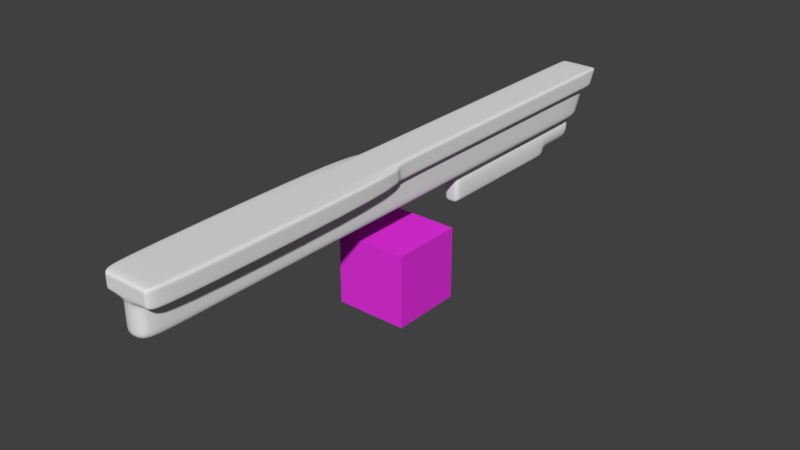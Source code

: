 # Source: m240.blend  (saved by Blender 2.77.0; exported with 4.5.12 LTS)
import bpy
from mathutils import Matrix  # noqa: F401  (used for matrix-valued properties, if any)

bpy.ops.wm.read_factory_settings(use_empty=True)
scene = bpy.context.scene
scene.name = 'Scene'

# ---- collections
col_collection_1 = bpy.data.collections.new('Collection 1'); scene.collection.children.link(col_collection_1)

# ---- materials (node trees are filled in below, after node groups)
mat_material_001 = bpy.data.materials.new('Material.001')
mat_material_001.alpha_threshold = 0.0
mat_material_001.use_transparent_shadow = False
mat_material_001.diffuse_color = (0.8, 0.03169, 0.7581, 1.0)
mat_material_001.roughness = 0.5

# ---- material node trees

# ---- world
world_world = bpy.data.worlds.new('World'); scene.world = world_world
world_world.color = (0.05088, 0.05088, 0.05088)
world_world.use_sun_shadow = False
world_world.sun_shadow_jitter_overblur = 0.0
world_world.cycles.sampling_method = 'MANUAL'

# ---- meshes
me_cube = bpy.data.meshes.new('Cube')
me_cube.from_pydata([(-1.0, -1.0, -1.0), (-1.0, -1.0, 1.0), (-1.0, 1.0, -1.0), (-1.0, 1.0, 1.0), (1.0, -1.0, -1.0), (1.0, -1.0, 1.0), (1.0, 1.0, -1.0), (1.0, 1.0, 1.0)], [], [(1, 3, 2, 0), (3, 7, 6, 2), (7, 5, 4, 6), (5, 1, 0, 4), (0, 2, 6, 4), (5, 7, 3, 1)])
me_cube.materials.append(mat_material_001)
me_cube.use_remesh_preserve_volume = False
me_cube.use_remesh_preserve_attributes = False
me_cube.use_mirror_vertex_groups = False
me_cube.update()
me_cube_002 = bpy.data.meshes.new('Cube.002')
me_cube_002.from_pydata([(-0.5678, -9.531, -1.0), (-0.5678, -9.531, 1.531), (-0.5678, 1.163, -1.0), (-0.5678, 1.163, 1.531), (0.5678, -9.531, -1.0), (0.5678, -9.531, 1.531), (0.5678, 1.163, -1.0), (0.5678, 1.163, 1.531), (-0.5678, -9.531, -0.5962), (-0.5678, 1.163, -0.5962), (0.5678, 1.163, -0.5962), (0.5678, -9.531, -0.5962), (-0.5678, 4.645, 1.531), (0.5678, 4.645, 1.531), (-0.5678, 4.089, -0.5962), (0.5678, 4.089, -0.5962), (-0.5678, -9.32, -1.0), (-0.5678, -9.32, 1.531), (0.5678, -9.32, -1.0), (0.5678, -9.32, 1.531), (0.5678, -9.32, -0.5962), (-0.5678, -9.32, -0.5962), (-0.5678, 3.935, -0.5962), (0.5678, 3.935, -0.5962), (0.5678, 4.443, 1.531), (-0.5678, 4.443, 1.531), (-0.5678, 0.7375, 1.531), (0.5678, 0.7375, -1.0), (-0.5678, 0.7375, -0.5962), (-0.5678, 0.7375, -1.0), (0.5678, 0.7375, 1.531), (0.5678, 0.7375, -0.5962), (0.5678, 2.393, -0.5962), (-0.5678, 2.526, 1.531), (-0.5678, 2.393, -0.5962), (0.5678, 2.526, 1.531)], [], [(28, 26, 3, 9), (23, 22, 14, 15), (20, 19, 5, 11), (11, 5, 1, 8), (16, 18, 4, 0), (19, 17, 1, 5), (4, 11, 8, 0), (18, 20, 11, 4), (2, 9, 10, 6), (29, 28, 9, 2), (14, 12, 13, 15), (25, 24, 13, 12), (24, 23, 15, 13), (22, 25, 12, 14), (0, 8, 21, 16), (27, 31, 20, 18), (30, 26, 17, 19), (29, 27, 18, 16), (31, 30, 19, 20), (8, 1, 17, 21), (34, 33, 25, 22), (35, 32, 23, 24), (33, 35, 24, 25), (32, 34, 22, 23), (10, 7, 30, 31), (2, 6, 27, 29), (7, 3, 26, 30), (6, 10, 31, 27), (16, 21, 28, 29), (21, 17, 26, 28), (10, 9, 34, 32), (3, 7, 35, 33), (7, 10, 32, 35), (9, 3, 33, 34)])
me_cube_002.polygons.foreach_set('use_smooth', [True] * 34)
me_cube_002.use_remesh_preserve_volume = False
me_cube_002.use_remesh_preserve_attributes = False
me_cube_002.use_mirror_vertex_groups = False
me_cube_002.update()
me_cube_001 = bpy.data.meshes.new('Cube.001')
me_cube_001.from_pydata([(-0.7824, -1.0, -0.8071), (-0.7824, -1.0, 1.0), (-0.7824, 0.9583, -0.8071), (-0.7824, 1.037, 1.0), (0.7824, -1.0, -0.8071), (0.7824, -1.0, 1.0), (0.7824, 0.9583, -0.8071), (0.7824, 1.037, 1.0), (-0.7824, -1.0, 0.3444), (-0.7824, 1.008, 0.3444), (0.7824, 1.008, 0.3444), (0.7824, -1.0, 0.3444), (-0.7824, -0.07944, -0.8071), (-0.7824, -0.07797, 1.0), (0.7824, -0.07944, -0.8071), (0.7824, -0.07797, 1.0), (0.7824, -0.07258, 0.3444), (-0.7824, -0.07258, 0.3444), (-1.12, -1.0, 0.3444), (-1.12, -1.0, 1.0), (-1.12, -0.07797, 1.0), (-1.12, 1.037, 1.0), (1.12, -0.07797, 1.0), (1.12, -1.0, 1.0), (-1.12, 1.008, 0.3444), (1.12, 1.037, 1.0), (1.12, 1.008, 0.3444), (1.12, -1.0, 0.3444), (1.12, -0.07258, 0.3444), (-1.12, -0.07258, 0.3444), (-0.7824, -0.04067, 1.0), (0.7824, -0.04472, -0.8071), (-0.7824, -0.03641, 0.3444), (-0.7824, -0.04472, -0.8071), (0.7824, -0.04067, 1.0), (0.7824, -0.03641, 0.3444), (-1.12, -0.04067, 1.0), (-1.12, -0.03641, 0.3444), (1.12, -0.04067, 1.0), (1.12, -0.03641, 0.3444), (-1.356, -1.0, 0.3444), (-1.356, -1.0, 1.0), (1.61, -0.08187, 1.0), (1.356, -1.0, 1.0), (1.356, -1.0, 0.3444), (1.61, -0.07648, 0.3444), (-1.61, -0.08187, 1.0), (-1.61, -0.07648, 0.3444), (-0.7824, -0.921, -0.8071), (0.7824, -0.9208, 1.0), (0.7824, -0.9204, 0.3444), (-0.7824, -0.9208, 1.0), (0.7824, -0.921, -0.8071), (-0.7824, -0.9204, 0.3444), (1.12, -0.9208, 1.0), (1.12, -0.9204, 0.3444), (-1.12, -0.9208, 1.0), (-1.12, -0.9204, 0.3444), (1.61, -0.9212, 1.0), (1.61, -0.9207, 0.3444), (-1.61, -0.9212, 1.0), (-1.61, -0.9207, 0.3444), (-0.7824, 0.9915, 1.0), (0.7824, 0.916, -0.8071), (-0.7824, 0.9644, 0.3444), (-1.12, 0.9915, 1.0), (-1.12, 0.9644, 0.3444), (-0.7824, 0.916, -0.8071), (0.7824, 0.9915, 1.0), (0.7824, 0.9644, 0.3444), (1.12, 0.9915, 1.0), (1.12, 0.9644, 0.3444), (-0.7824, 1.004, 0.1628), (0.7824, 1.004, 0.1628), (0.7824, -1.0, 0.1628), (-0.7824, -1.0, 0.1628), (-0.7824, -0.07318, 0.1628), (0.7824, -0.07318, 0.1628), (0.7824, -0.03714, 0.1628), (-0.7824, -0.03714, 0.1628), (-0.7824, -0.9204, 0.1628), (0.7824, -0.9204, 0.1628), (0.7824, 0.9601, 0.1628), (-0.7824, 0.9601, 0.1628), (-0.7824, -1.0, 0.4955), (-0.7824, 1.013, 0.4955), (0.7824, 1.013, 0.4955), (0.7824, -1.0, 0.4955), (-1.12, -1.0, 0.4955), (-1.12, 1.013, 0.4955), (1.12, 1.013, 0.4955), (1.12, -1.0, 0.4955), (1.12, -0.07349, 0.4955), (-1.12, -0.07349, 0.4955), (1.12, -0.03714, 0.4955), (-1.12, -0.03714, 0.4955), (-1.356, -1.0, 0.4955), (1.356, -1.0, 0.4955), (1.61, -0.07739, 0.4955), (-1.61, -0.07739, 0.4955), (-1.61, -0.9208, 0.4955), (1.61, -0.9208, 0.4955), (1.12, 0.969, 0.4955), (-1.12, 0.969, 0.4955), (-0.7824, -1.0, 0.8678), (-1.12, -1.0, 0.8678), (-1.356, -1.0, 0.8678), (-0.7824, 1.031, 0.8678), (0.7824, 1.031, 0.8678), (0.7824, -1.0, 0.8678), (-1.12, 1.031, 0.8678), (1.12, 1.031, 0.8678), (1.12, -1.0, 0.8678), (1.12, -0.0768, 0.8678), (-1.12, -0.0768, 0.8678), (1.12, -0.03975, 0.8678), (-1.12, -0.03975, 0.8678), (1.356, -1.0, 0.8678), (1.61, -0.08069, 0.8678), (-1.61, -0.08069, 0.8678), (-1.61, -0.9211, 0.8678), (1.61, -0.9211, 0.8678), (1.12, 0.9856, 0.8678), (-1.12, 0.9856, 0.8678), (-0.7824, 0.9721, -0.5149), (0.7824, 0.9721, -0.5149), (0.7824, -1.0, -0.5149), (-0.7824, -0.07755, -0.5149), (0.7824, -0.07755, -0.5149), (0.7824, -0.04244, -0.5149), (-0.7824, -0.04244, -0.5149), (-0.7824, -0.9208, -0.5149), (0.7824, -0.9208, -0.5149), (0.7824, 0.9293, -0.5149), (-0.7824, 0.9293, -0.5149), (-0.7824, -1.0, -0.5149)], [], [(51, 13, 20, 56), (107, 3, 7, 108), (108, 7, 25, 111), (109, 5, 1, 104), (48, 52, 4, 0), (49, 51, 1, 5), (74, 11, 8, 75), (81, 50, 11, 74), (72, 9, 10, 73), (83, 64, 9, 72), (80, 53, 17, 76), (78, 35, 16, 77), (34, 30, 13, 15), (33, 31, 14, 12), (69, 10, 26, 71), (50, 16, 28, 55), (123, 65, 21, 110), (113, 22, 42, 118), (115, 38, 22, 113), (91, 27, 44, 97), (104, 1, 19, 105), (53, 8, 18, 57), (49, 5, 23, 54), (87, 11, 27, 91), (62, 3, 21, 65), (32, 17, 29, 37), (34, 15, 22, 38), (85, 9, 24, 89), (68, 34, 38, 70), (64, 32, 37, 66), (13, 30, 36, 20), (122, 70, 38, 115), (114, 20, 36, 116), (16, 35, 39, 28), (67, 63, 31, 33), (68, 62, 30, 34), (82, 69, 35, 78), (76, 17, 32, 79), (121, 58, 43, 117), (120, 60, 46, 119), (56, 20, 46, 60), (55, 28, 45, 59), (93, 29, 47, 99), (54, 23, 43, 58), (57, 18, 40, 61), (105, 19, 41, 106), (29, 57, 61, 47), (22, 54, 58, 42), (27, 55, 59, 44), (19, 56, 60, 41), (106, 41, 60, 120), (118, 42, 58, 121), (15, 49, 54, 22), (17, 53, 57, 29), (11, 50, 55, 27), (75, 8, 53, 80), (77, 16, 50, 81), (15, 13, 51, 49), (12, 14, 52, 48), (1, 51, 56, 19), (73, 10, 69, 82), (7, 3, 62, 68), (2, 6, 63, 67), (111, 25, 70, 122), (9, 64, 66, 24), (7, 68, 70, 25), (30, 62, 65, 36), (116, 36, 65, 123), (35, 69, 71, 39), (79, 32, 64, 83), (130, 79, 83, 134), (125, 73, 82, 133), (128, 77, 81, 132), (135, 75, 80, 131), (127, 76, 79, 130), (133, 82, 78, 129), (129, 78, 77, 128), (131, 80, 76, 127), (134, 83, 72, 124), (124, 72, 73, 125), (132, 81, 74, 126), (126, 74, 75, 135), (37, 95, 103, 66), (26, 90, 102, 71), (45, 98, 101, 59), (40, 96, 100, 61), (18, 88, 96, 40), (114, 93, 99, 119), (61, 100, 99, 47), (59, 101, 97, 44), (29, 93, 95, 37), (71, 102, 94, 39), (107, 85, 89, 110), (109, 87, 91, 112), (8, 84, 88, 18), (112, 91, 97, 117), (39, 94, 92, 28), (28, 92, 98, 45), (66, 103, 89, 24), (11, 87, 84, 8), (10, 86, 90, 26), (9, 85, 86, 10), (23, 112, 117, 43), (5, 109, 112, 23), (3, 107, 110, 21), (20, 114, 119, 46), (95, 116, 123, 103), (90, 111, 122, 102), (98, 118, 121, 101), (96, 106, 120, 100), (88, 105, 106, 96), (100, 120, 119, 99), (101, 121, 117, 97), (93, 114, 116, 95), (102, 122, 115, 94), (84, 104, 105, 88), (94, 115, 113, 92), (92, 113, 118, 98), (103, 123, 110, 89), (87, 109, 104, 84), (86, 108, 111, 90), (85, 107, 108, 86), (4, 126, 135, 0), (52, 132, 126, 4), (2, 124, 125, 6), (67, 134, 124, 2), (48, 131, 127, 12), (31, 129, 128, 14), (63, 133, 129, 31), (12, 127, 130, 33), (0, 135, 131, 48), (14, 128, 132, 52), (6, 125, 133, 63), (33, 130, 134, 67)])
me_cube_001.polygons.foreach_set('use_smooth', [True] * 134)
me_cube_001.use_remesh_preserve_volume = False
me_cube_001.use_remesh_preserve_attributes = False
me_cube_001.use_mirror_vertex_groups = False
me_cube_001.update()

# ---- objects
ob_cube_002 = bpy.data.objects.new('Cube.002', me_cube)
ob_cube_001 = bpy.data.objects.new('Cube.001', me_cube_002)
ob_cube = bpy.data.objects.new('Cube', me_cube_001)

# ---- transforms, parenting, visibility, modifiers, constraints
ob_cube_002.location = (0.0, 0.0, 0.0)
ob_cube_002.scale = (0.3626, 0.3626, 0.3626)
ob_cube_002.lineart.crease_threshold = 0.0
ob_cube_001.location = (4.276e-08, 2.134, 0.4668)
ob_cube_001.scale = (0.1393, 0.1393, 0.1193)
ob_cube_001.lineart.crease_threshold = 0.0
_m = ob_cube_001.modifiers.new('Subsurf', 'SUBSURF')
_m.uv_smooth = 'PRESERVE_CORNERS'
_m.quality = 2
_m.levels = 2
_m.show_only_control_edges = False
ob_cube.location = (0.0, 0.0, 0.8651)
ob_cube.scale = (0.1791, 2.936, 0.282)
ob_cube.lineart.crease_threshold = 0.0
_m = ob_cube.modifiers.new('Subsurf', 'SUBSURF')
_m.uv_smooth = 'PRESERVE_CORNERS'
_m.quality = 2
_m.levels = 2
_m.show_only_control_edges = False

# ---- collection membership
col_collection_1.objects.link(ob_cube_002)
col_collection_1.objects.link(ob_cube_001)
col_collection_1.objects.link(ob_cube)

# ---- scene / render settings (as saved in the file)
scene.frame_start = 1; scene.frame_end = 250; scene.frame_set(1)
scene.render.engine = 'BLENDER_EEVEE_NEXT'
scene.render.resolution_percentage = 50
scene.render.dither_intensity = 0.0
scene.cycles.use_denoising = False
scene.cycles.samples = 128
scene.cycles.sampling_pattern = 'TABULATED_SOBOL'
scene.cycles.light_sampling_threshold = 0.0
scene.cycles.use_adaptive_sampling = False
scene.cycles.use_light_tree = False
scene.cycles.blur_glossy = 0.0
scene.cycles.sample_clamp_indirect = 0.0
scene.view_settings.view_transform = 'Standard'
bpy.context.view_layer.update()

# ---- added for rendering (the .blend has no active camera and no usable light): camera, sun
cam_auto = bpy.data.cameras.new('AutoCamera')
cam_auto.lens = 50.0
cam_auto.sensor_width = 36.0
cam_auto.clip_end = 1000.0
ob_auto_camera = bpy.data.objects.new('AutoCamera', cam_auto)
scene.collection.objects.link(ob_auto_camera)
ob_auto_camera.location = (5.74721, -6.84225, 4.99)
ob_auto_camera.rotation_euler = (1.09748, -7.21219e-08, 0.694738)
scene.camera = ob_auto_camera
light_auto_sun = bpy.data.lights.new('AutoSun', 'SUN')
light_auto_sun.energy = 3.0
light_auto_sun.angle = 0.0523599
ob_auto_sun = bpy.data.objects.new('AutoSun', light_auto_sun)
scene.collection.objects.link(ob_auto_sun)
ob_auto_sun.rotation_euler = (0.872665, 0.174533, 0.523599)
bpy.context.view_layer.update()
